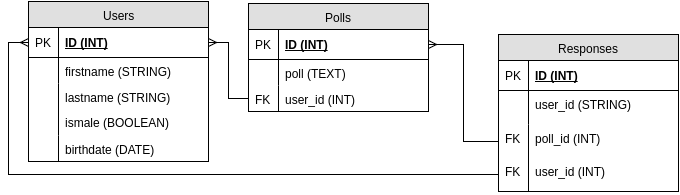

The diagram above was exported from draw.io. Its source (the exported page's mxGraphModel, read from the mxfile embedded in the PNG):
<mxGraphModel dx="1068" dy="453" grid="1" gridSize="10" guides="1" tooltips="1" connect="1" arrows="1" fold="1" page="1" pageScale="1" pageWidth="850" pageHeight="1100" background="#ffffff" math="0" shadow="0">
  <root>
    <mxCell id="0" />
    <mxCell id="1" parent="0" />
    <mxCell id="2" value="Users" style="swimlane;html=1;fontStyle=0;childLayout=stackLayout;horizontal=1;startSize=26;fillColor=#e0e0e0;horizontalStack=0;resizeParent=1;resizeLast=0;collapsible=1;marginBottom=0;swimlaneFillColor=#ffffff;align=center;" vertex="1" parent="1">
      <mxGeometry x="110" y="140" width="180" height="160" as="geometry" />
    </mxCell>
    <mxCell id="3" value="ID (INT)" style="shape=partialRectangle;top=0;left=0;right=0;bottom=1;html=1;align=left;verticalAlign=middle;fillColor=none;spacingLeft=34;spacingRight=4;whiteSpace=wrap;overflow=hidden;rotatable=0;points=[[0,0.5],[1,0.5]];portConstraint=eastwest;dropTarget=0;fontStyle=5;" vertex="1" parent="2">
      <mxGeometry y="26" width="180" height="30" as="geometry" />
    </mxCell>
    <mxCell id="4" value="PK" style="shape=partialRectangle;top=0;left=0;bottom=0;html=1;fillColor=none;align=left;verticalAlign=middle;spacingLeft=4;spacingRight=4;whiteSpace=wrap;overflow=hidden;rotatable=0;points=[];portConstraint=eastwest;part=1;" vertex="1" connectable="0" parent="3">
      <mxGeometry width="30" height="30" as="geometry" />
    </mxCell>
    <mxCell id="5" value="firstname (STRING)" style="shape=partialRectangle;top=0;left=0;right=0;bottom=0;html=1;align=left;verticalAlign=top;fillColor=none;spacingLeft=34;spacingRight=4;whiteSpace=wrap;overflow=hidden;rotatable=0;points=[[0,0.5],[1,0.5]];portConstraint=eastwest;dropTarget=0;" vertex="1" parent="2">
      <mxGeometry y="56" width="180" height="26" as="geometry" />
    </mxCell>
    <mxCell id="6" value="" style="shape=partialRectangle;top=0;left=0;bottom=0;html=1;fillColor=none;align=left;verticalAlign=top;spacingLeft=4;spacingRight=4;whiteSpace=wrap;overflow=hidden;rotatable=0;points=[];portConstraint=eastwest;part=1;" vertex="1" connectable="0" parent="5">
      <mxGeometry width="30" height="26" as="geometry" />
    </mxCell>
    <mxCell id="7" value="lastname (STRING)" style="shape=partialRectangle;top=0;left=0;right=0;bottom=0;html=1;align=left;verticalAlign=top;fillColor=none;spacingLeft=34;spacingRight=4;whiteSpace=wrap;overflow=hidden;rotatable=0;points=[[0,0.5],[1,0.5]];portConstraint=eastwest;dropTarget=0;" vertex="1" parent="2">
      <mxGeometry y="82" width="180" height="26" as="geometry" />
    </mxCell>
    <mxCell id="8" value="" style="shape=partialRectangle;top=0;left=0;bottom=0;html=1;fillColor=none;align=left;verticalAlign=top;spacingLeft=4;spacingRight=4;whiteSpace=wrap;overflow=hidden;rotatable=0;points=[];portConstraint=eastwest;part=1;" vertex="1" connectable="0" parent="7">
      <mxGeometry width="30" height="26" as="geometry" />
    </mxCell>
    <mxCell id="11" value="" style="shape=partialRectangle;top=0;left=0;right=0;bottom=0;html=1;align=left;verticalAlign=top;fillColor=none;spacingLeft=34;spacingRight=4;whiteSpace=wrap;overflow=hidden;rotatable=0;points=[[0,0.5],[1,0.5]];portConstraint=eastwest;dropTarget=0;" vertex="1" parent="2">
      <mxGeometry y="108" width="180" height="26" as="geometry" />
    </mxCell>
    <mxCell id="12" value="" style="shape=partialRectangle;top=0;left=0;bottom=0;html=1;fillColor=none;align=left;verticalAlign=top;spacingLeft=4;spacingRight=4;whiteSpace=wrap;overflow=hidden;rotatable=0;points=[];portConstraint=eastwest;part=1;" vertex="1" connectable="0" parent="11">
      <mxGeometry width="30" height="26" as="geometry" />
    </mxCell>
    <mxCell id="56" value="birthdate (DATE)" style="shape=partialRectangle;top=0;left=0;right=0;bottom=0;html=1;align=left;verticalAlign=top;fillColor=none;spacingLeft=34;spacingRight=4;whiteSpace=wrap;overflow=hidden;rotatable=0;points=[[0,0.5],[1,0.5]];portConstraint=eastwest;dropTarget=0;" vertex="1" parent="2">
      <mxGeometry y="134" width="180" height="26" as="geometry" />
    </mxCell>
    <mxCell id="57" value="" style="shape=partialRectangle;top=0;left=0;bottom=0;html=1;fillColor=none;align=left;verticalAlign=top;spacingLeft=4;spacingRight=4;whiteSpace=wrap;overflow=hidden;rotatable=0;points=[];portConstraint=eastwest;part=1;" vertex="1" connectable="0" parent="56">
      <mxGeometry width="30" height="26" as="geometry" />
    </mxCell>
    <mxCell id="52" value="ismale (BOOLEAN)" style="shape=partialRectangle;top=0;left=0;right=0;bottom=0;html=1;align=left;verticalAlign=top;fillColor=none;spacingLeft=34;spacingRight=4;whiteSpace=wrap;overflow=hidden;rotatable=0;points=[[0,0.5],[1,0.5]];portConstraint=eastwest;dropTarget=0;" vertex="1" parent="1">
      <mxGeometry x="110" y="247" width="180" height="26" as="geometry" />
    </mxCell>
    <mxCell id="53" value="" style="shape=partialRectangle;top=0;left=0;bottom=0;html=1;fillColor=none;align=left;verticalAlign=top;spacingLeft=4;spacingRight=4;whiteSpace=wrap;overflow=hidden;rotatable=0;points=[];portConstraint=eastwest;part=1;" vertex="1" connectable="0" parent="52">
      <mxGeometry width="30" height="26" as="geometry" />
    </mxCell>
    <mxCell id="58" value="Polls" style="swimlane;html=1;fontStyle=0;childLayout=stackLayout;horizontal=1;startSize=26;fillColor=#e0e0e0;horizontalStack=0;resizeParent=1;resizeLast=0;collapsible=1;marginBottom=0;swimlaneFillColor=#ffffff;align=center;" vertex="1" parent="1">
      <mxGeometry x="330" y="142" width="180" height="108" as="geometry" />
    </mxCell>
    <mxCell id="59" value="ID (INT)" style="shape=partialRectangle;top=0;left=0;right=0;bottom=1;html=1;align=left;verticalAlign=middle;fillColor=none;spacingLeft=34;spacingRight=4;whiteSpace=wrap;overflow=hidden;rotatable=0;points=[[0,0.5],[1,0.5]];portConstraint=eastwest;dropTarget=0;fontStyle=5;" vertex="1" parent="58">
      <mxGeometry y="26" width="180" height="30" as="geometry" />
    </mxCell>
    <mxCell id="60" value="PK" style="shape=partialRectangle;top=0;left=0;bottom=0;html=1;fillColor=none;align=left;verticalAlign=middle;spacingLeft=4;spacingRight=4;whiteSpace=wrap;overflow=hidden;rotatable=0;points=[];portConstraint=eastwest;part=1;" vertex="1" connectable="0" parent="59">
      <mxGeometry width="30" height="30" as="geometry" />
    </mxCell>
    <mxCell id="61" value="poll (TEXT)" style="shape=partialRectangle;top=0;left=0;right=0;bottom=0;html=1;align=left;verticalAlign=top;fillColor=none;spacingLeft=34;spacingRight=4;whiteSpace=wrap;overflow=hidden;rotatable=0;points=[[0,0.5],[1,0.5]];portConstraint=eastwest;dropTarget=0;" vertex="1" parent="58">
      <mxGeometry y="56" width="180" height="26" as="geometry" />
    </mxCell>
    <mxCell id="62" value="" style="shape=partialRectangle;top=0;left=0;bottom=0;html=1;fillColor=none;align=left;verticalAlign=top;spacingLeft=4;spacingRight=4;whiteSpace=wrap;overflow=hidden;rotatable=0;points=[];portConstraint=eastwest;part=1;" vertex="1" connectable="0" parent="61">
      <mxGeometry width="30" height="26" as="geometry" />
    </mxCell>
    <mxCell id="63" value="user_id (INT)" style="shape=partialRectangle;top=0;left=0;right=0;bottom=0;html=1;align=left;verticalAlign=top;fillColor=none;spacingLeft=34;spacingRight=4;whiteSpace=wrap;overflow=hidden;rotatable=0;points=[[0,0.5],[1,0.5]];portConstraint=eastwest;dropTarget=0;" vertex="1" parent="58">
      <mxGeometry y="82" width="180" height="26" as="geometry" />
    </mxCell>
    <mxCell id="64" value="FK" style="shape=partialRectangle;top=0;left=0;bottom=0;html=1;fillColor=none;align=left;verticalAlign=top;spacingLeft=4;spacingRight=4;whiteSpace=wrap;overflow=hidden;rotatable=0;points=[];portConstraint=eastwest;part=1;" vertex="1" connectable="0" parent="63">
      <mxGeometry width="30" height="26" as="geometry" />
    </mxCell>
    <mxCell id="69" value="Responses" style="swimlane;html=1;fontStyle=0;childLayout=stackLayout;horizontal=1;startSize=26;fillColor=#e0e0e0;horizontalStack=0;resizeParent=1;resizeLast=0;collapsible=1;marginBottom=0;swimlaneFillColor=#ffffff;align=center;" vertex="1" parent="1">
      <mxGeometry x="580" y="173" width="180" height="157" as="geometry" />
    </mxCell>
    <mxCell id="70" value="ID (INT)" style="shape=partialRectangle;top=0;left=0;right=0;bottom=1;html=1;align=left;verticalAlign=middle;fillColor=none;spacingLeft=34;spacingRight=4;whiteSpace=wrap;overflow=hidden;rotatable=0;points=[[0,0.5],[1,0.5]];portConstraint=eastwest;dropTarget=0;fontStyle=5;" vertex="1" parent="69">
      <mxGeometry y="26" width="180" height="30" as="geometry" />
    </mxCell>
    <mxCell id="71" value="PK" style="shape=partialRectangle;top=0;left=0;bottom=0;html=1;fillColor=none;align=left;verticalAlign=middle;spacingLeft=4;spacingRight=4;whiteSpace=wrap;overflow=hidden;rotatable=0;points=[];portConstraint=eastwest;part=1;" vertex="1" connectable="0" parent="70">
      <mxGeometry width="30" height="30" as="geometry" />
    </mxCell>
    <mxCell id="72" value="user_id (STRING)" style="shape=partialRectangle;top=0;left=0;right=0;bottom=0;html=1;align=left;verticalAlign=top;fillColor=none;spacingLeft=34;spacingRight=4;whiteSpace=wrap;overflow=hidden;rotatable=0;points=[[0,0.5],[1,0.5]];portConstraint=eastwest;dropTarget=0;" vertex="1" parent="69">
      <mxGeometry y="56" width="180" height="34" as="geometry" />
    </mxCell>
    <mxCell id="73" value="" style="shape=partialRectangle;top=0;left=0;bottom=0;html=1;fillColor=none;align=left;verticalAlign=top;spacingLeft=4;spacingRight=4;whiteSpace=wrap;overflow=hidden;rotatable=0;points=[];portConstraint=eastwest;part=1;" vertex="1" connectable="0" parent="72">
      <mxGeometry width="30" height="34" as="geometry" />
    </mxCell>
    <mxCell id="84" value="poll_id (INT)" style="shape=partialRectangle;top=0;left=0;right=0;bottom=0;html=1;align=left;verticalAlign=top;fillColor=none;spacingLeft=34;spacingRight=4;whiteSpace=wrap;overflow=hidden;rotatable=0;points=[[0,0.5],[1,0.5]];portConstraint=eastwest;dropTarget=0;" vertex="1" parent="69">
      <mxGeometry y="90" width="180" height="34" as="geometry" />
    </mxCell>
    <mxCell id="85" value="FK" style="shape=partialRectangle;top=0;left=0;bottom=0;html=1;fillColor=none;align=left;verticalAlign=top;spacingLeft=4;spacingRight=4;whiteSpace=wrap;overflow=hidden;rotatable=0;points=[];portConstraint=eastwest;part=1;" vertex="1" connectable="0" parent="84">
      <mxGeometry width="30" height="34" as="geometry" />
    </mxCell>
    <mxCell id="86" style="edgeStyle=orthogonalEdgeStyle;rounded=0;html=1;exitX=0;exitY=0.5;entryX=1;entryY=0.5;endArrow=ERmany;endFill=0;jettySize=auto;orthogonalLoop=1;" edge="1" parent="1" source="84" target="59">
      <mxGeometry relative="1" as="geometry" />
    </mxCell>
    <mxCell id="89" style="edgeStyle=orthogonalEdgeStyle;rounded=0;html=1;exitX=0;exitY=0.5;entryX=0;entryY=0.5;endArrow=ERmany;endFill=0;jettySize=auto;orthogonalLoop=1;" edge="1" parent="1" source="87" target="3">
      <mxGeometry relative="1" as="geometry" />
    </mxCell>
    <mxCell id="87" value="user_id (INT)" style="shape=partialRectangle;top=0;left=0;right=0;bottom=0;html=1;align=left;verticalAlign=top;fillColor=none;spacingLeft=34;spacingRight=4;whiteSpace=wrap;overflow=hidden;rotatable=0;points=[[0,0.5],[1,0.5]];portConstraint=eastwest;dropTarget=0;" vertex="1" parent="1">
      <mxGeometry x="580" y="296" width="180" height="34" as="geometry" />
    </mxCell>
    <mxCell id="88" value="FK" style="shape=partialRectangle;top=0;left=0;bottom=0;html=1;fillColor=none;align=left;verticalAlign=top;spacingLeft=4;spacingRight=4;whiteSpace=wrap;overflow=hidden;rotatable=0;points=[];portConstraint=eastwest;part=1;" vertex="1" connectable="0" parent="87">
      <mxGeometry width="30" height="34" as="geometry" />
    </mxCell>
    <mxCell id="90" style="edgeStyle=orthogonalEdgeStyle;rounded=0;html=1;exitX=0;exitY=0.5;entryX=1;entryY=0.5;endArrow=ERmany;endFill=0;jettySize=auto;orthogonalLoop=1;" edge="1" parent="1" source="63" target="3">
      <mxGeometry relative="1" as="geometry" />
    </mxCell>
  </root>
</mxGraphModel>